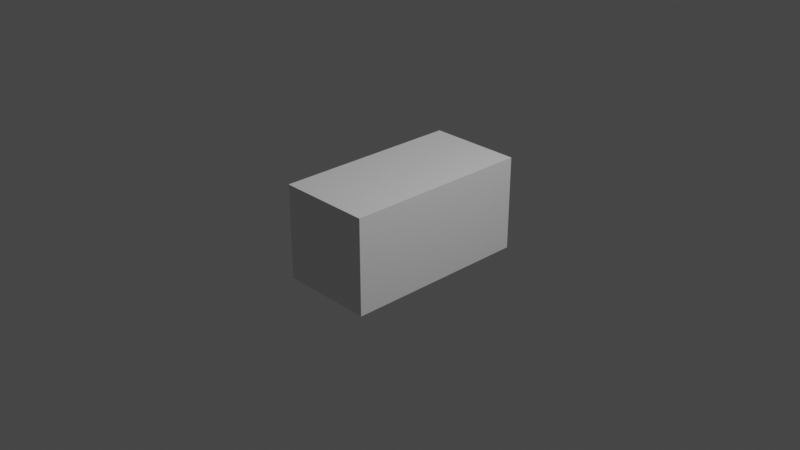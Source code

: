 # Source: Paralelepipedo.blend  (saved by Blender 2.80.75; exported with 4.5.12 LTS)
import bpy
from mathutils import Matrix  # noqa: F401  (used for matrix-valued properties, if any)

bpy.ops.wm.read_factory_settings(use_empty=True)
scene = bpy.context.scene
scene.name = 'Scene'

# ---- collections
col_collection = bpy.data.collections.new('Collection'); scene.collection.children.link(col_collection)

# ---- materials (node trees are filled in below, after node groups)
mat_material = bpy.data.materials.new('Material')
mat_material.alpha_threshold = 0.0
mat_material.use_transparent_shadow = False
mat_material.line_color = (0.0, 0.0, 0.0, 1.0)

# ---- material node trees
mat_material.use_nodes = True; mat_material.node_tree.nodes.clear()
_N = mat_material.node_tree.nodes; _L = mat_material.node_tree.links
n0 = _N.new('ShaderNodeOutputMaterial'); n0.name = 'Material Output'; n0.location = (300, 300)
n1 = _N.new('ShaderNodeBsdfPrincipled'); n1.name = 'Principled BSDF'; n1.location = (10, 300)
n1.distribution = 'GGX'
n1.subsurface_method = 'BURLEY'
n1.inputs[2].default_value = 0.4
n1.inputs[3].default_value = 1.45
n1.inputs[27].default_value = (0.0, 0.0, 0.0, 1.0)
n1.inputs[28].default_value = 1.0
_L.new(n1.outputs[0], n0.inputs[0])
n0.is_active_output = True

# ---- world
world_world = bpy.data.worlds.new('World'); scene.world = world_world
world_world.use_nodes = True; world_world.node_tree.nodes.clear()
_N = world_world.node_tree.nodes; _L = world_world.node_tree.links
n0 = _N.new('ShaderNodeOutputWorld'); n0.name = 'World Output'; n0.location = (300, 300)
n1 = _N.new('ShaderNodeBackground'); n1.name = 'Background'; n1.location = (10, 300)
n1.inputs[0].default_value = (0.05088, 0.05088, 0.05088, 1.0)
_L.new(n1.outputs[0], n0.inputs[0])
n0.is_active_output = True
world_world.color = (0.05088, 0.05088, 0.05088)
world_world.use_sun_shadow = False
world_world.sun_shadow_jitter_overblur = 0.0

# ---- cameras
cam_camera = bpy.data.cameras.new('Camera')
cam_camera.clip_end = 100.0
cam_camera.ortho_scale = 7.314

# ---- lights
light_light = bpy.data.lights.new('Light', 'POINT')
light_light.transmission_factor = 0.0
light_light.energy = 1000.0
light_light.shadow_soft_size = 0.1
light_light.shadow_maximum_resolution = 0.006
light_light.use_absolute_resolution = True

# ---- meshes
me_cube = bpy.data.meshes.new('Cube')
me_cube.from_pydata([(0.5173, 1.086, -0.5194), (0.5173, -0.9833, -0.5188), (0.5173, 1.086, 0.5152), (0.5173, -0.983, 0.5159), (-0.5173, 1.086, -0.5194), (-0.5173, -0.9833, -0.5188), (-0.5173, 1.086, 0.5152), (-0.5173, -0.983, 0.5159)], [], [(0, 4, 6, 2), (3, 2, 6, 7), (7, 6, 4, 5), (5, 1, 3, 7), (1, 0, 2, 3), (5, 4, 0, 1)])
_uv = me_cube.uv_layers.new(name='UVMap')
_uv.uv.foreach_set('vector', [0.375, 0.0, 0.625, 0.0, 0.625, 0.25, 0.375, 0.25, 0.375, 0.25, 0.625, 0.25, 0.625, 0.5, 0.375, 0.5, 0.375, 0.5, 0.625, 0.5, 0.625, 0.75, 0.375, 0.75, 0.375, 0.75, 0.625, 0.75, 0.625, 1.0, 0.375, 1.0, 0.125, 0.5, 0.375, 0.5, 0.375, 0.75, 0.125, 0.75, 0.625, 0.5, 0.875, 0.5, 0.875, 0.75, 0.625, 0.75])
me_cube.materials.append(mat_material)
me_cube.use_remesh_preserve_volume = False
me_cube.use_remesh_preserve_attributes = False
me_cube.use_mirror_vertex_groups = False
me_cube.update()

# ---- objects
ob_cube = bpy.data.objects.new('Cube', me_cube)
ob_light = bpy.data.objects.new('Light', light_light)
ob_camera = bpy.data.objects.new('Camera', cam_camera)

# ---- transforms, parenting, visibility, modifiers, constraints
ob_cube.location = (0.0, 0.0, 0.0)
ob_cube.lock_rotations_4d = False
ob_cube.empty_display_type = 'ARROWS'
ob_cube.lineart.crease_threshold = 0.0
ob_light.location = (4.076, 1.005, 5.904)
ob_light.rotation_euler = (0.6503, 0.05522, 1.866)
ob_light.lock_rotations_4d = False
ob_light.empty_display_type = 'ARROWS'
ob_light.color = (0.0, 0.0, 0.0, 0.0)
ob_light.lineart.crease_threshold = 0.0
ob_camera.location = (7.359, -6.926, 4.958)
ob_camera.rotation_euler = (1.109, 0.0, 0.8149)
ob_camera.lock_rotations_4d = False
ob_camera.empty_display_type = 'ARROWS'
ob_camera.color = (0.0, 0.0, 0.0, 0.0)
ob_camera.display_type = 'WIRE'
ob_camera.lineart.crease_threshold = 0.0

# ---- collection membership
col_collection.objects.link(ob_cube)
col_collection.objects.link(ob_light)
col_collection.objects.link(ob_camera)

# ---- scene / render settings (as saved in the file)
scene.camera = ob_camera
scene.frame_start = 1; scene.frame_end = 250; scene.frame_set(1)
scene.render.engine = 'BLENDER_EEVEE_NEXT'
scene.cycles.use_denoising = False
scene.cycles.samples = 128
scene.cycles.sampling_pattern = 'TABULATED_SOBOL'
scene.cycles.use_adaptive_sampling = False
scene.cycles.use_light_tree = False
scene.view_settings.view_transform = 'Filmic'
bpy.context.view_layer.update()
